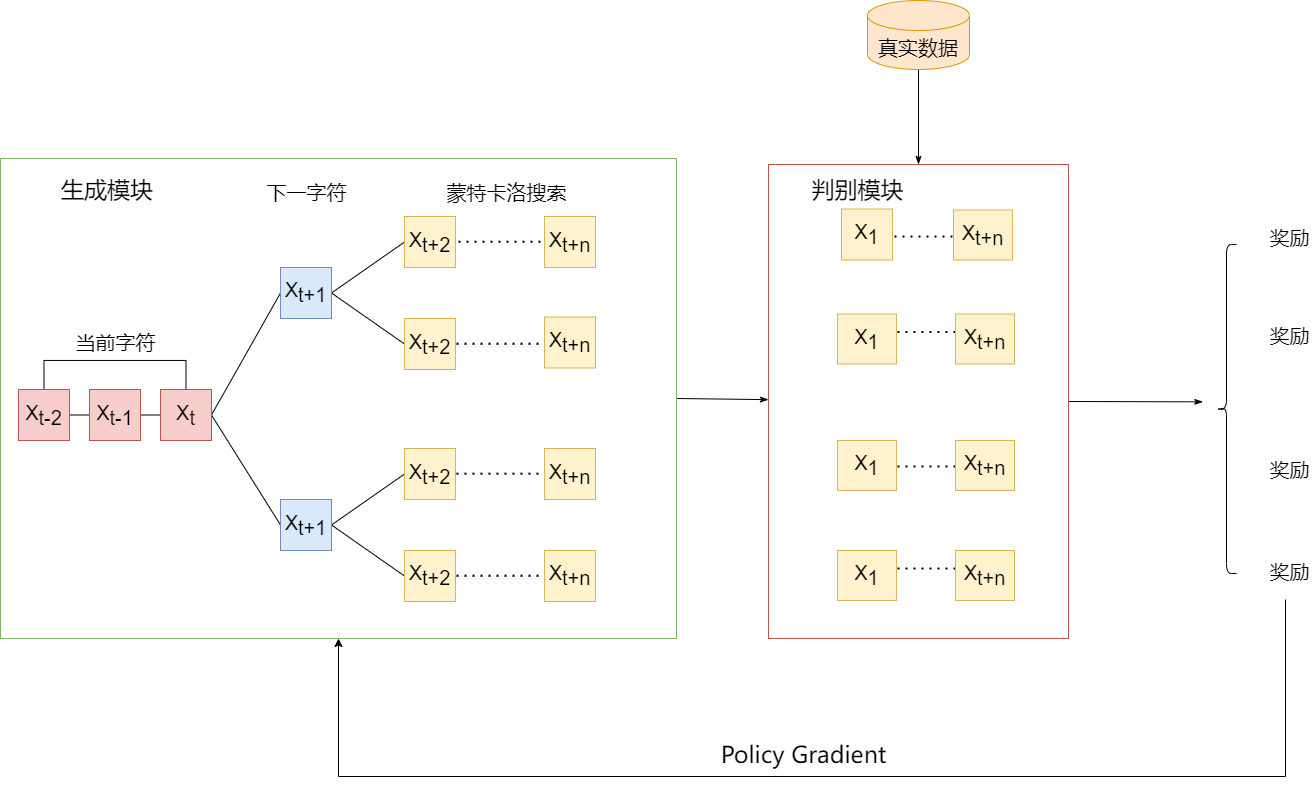

The diagram above was exported from draw.io. Its source (the exported page's mxGraphModel, read from the mxfile embedded in the PNG):
<mxGraphModel dx="2073" dy="544" grid="0" gridSize="10" guides="1" tooltips="1" connect="1" arrows="1" fold="1" page="0" pageScale="1" pageWidth="1169" pageHeight="827" math="0" shadow="0">
  <root>
    <mxCell id="0" />
    <mxCell id="1" parent="0" />
    <mxCell id="9eKWqpQOJqfWMVAcnPYL-89" style="edgeStyle=none;rounded=0;orthogonalLoop=1;jettySize=auto;html=1;exitX=1;exitY=0.5;exitDx=0;exitDy=0;fontSize=20;fontColor=#000000;endArrow=classicThin;endFill=1;" parent="1" source="9eKWqpQOJqfWMVAcnPYL-4" edge="1">
      <mxGeometry relative="1" as="geometry">
        <mxPoint x="1188.3333333333335" y="1076.3333333333335" as="targetPoint" />
      </mxGeometry>
    </mxCell>
    <mxCell id="9eKWqpQOJqfWMVAcnPYL-4" value="" style="rounded=0;whiteSpace=wrap;html=1;fillColor=#FFFFFF;strokeColor=#b85450;fontSize=20;" parent="1" vertex="1">
      <mxGeometry x="754" y="839" width="300" height="474" as="geometry" />
    </mxCell>
    <mxCell id="9eKWqpQOJqfWMVAcnPYL-90" style="edgeStyle=none;rounded=0;orthogonalLoop=1;jettySize=auto;html=1;exitX=1;exitY=0.5;exitDx=0;exitDy=0;fontSize=20;fontColor=#000000;endArrow=classicThin;endFill=1;" parent="1" source="9eKWqpQOJqfWMVAcnPYL-2" target="9eKWqpQOJqfWMVAcnPYL-4" edge="1">
      <mxGeometry relative="1" as="geometry" />
    </mxCell>
    <mxCell id="9eKWqpQOJqfWMVAcnPYL-2" value="" style="rounded=0;whiteSpace=wrap;html=1;fillColor=#FFFFFF;strokeColor=#82b366;fontSize=20;" parent="1" vertex="1">
      <mxGeometry x="-14" y="833" width="676" height="480" as="geometry" />
    </mxCell>
    <mxCell id="9eKWqpQOJqfWMVAcnPYL-85" style="edgeStyle=none;rounded=0;orthogonalLoop=1;jettySize=auto;html=1;exitX=0.5;exitY=1;exitDx=0;exitDy=0;exitPerimeter=0;fontSize=20;endArrow=classicThin;endFill=1;" parent="1" source="9eKWqpQOJqfWMVAcnPYL-6" target="9eKWqpQOJqfWMVAcnPYL-4" edge="1">
      <mxGeometry relative="1" as="geometry" />
    </mxCell>
    <mxCell id="9eKWqpQOJqfWMVAcnPYL-6" value="真实数据" style="shape=cylinder3;whiteSpace=wrap;html=1;boundedLbl=1;backgroundOutline=1;size=15;fillColor=#ffe6cc;strokeColor=#d79b00;fontSize=20;" parent="1" vertex="1">
      <mxGeometry x="853" y="675" width="102" height="69" as="geometry" />
    </mxCell>
    <mxCell id="9eKWqpQOJqfWMVAcnPYL-29" style="edgeStyle=orthogonalEdgeStyle;rounded=0;orthogonalLoop=1;jettySize=auto;html=1;exitX=1;exitY=0.5;exitDx=0;exitDy=0;entryX=0;entryY=0.5;entryDx=0;entryDy=0;fontSize=20;endArrow=none;endFill=0;" parent="1" source="9eKWqpQOJqfWMVAcnPYL-25" target="9eKWqpQOJqfWMVAcnPYL-26" edge="1">
      <mxGeometry relative="1" as="geometry" />
    </mxCell>
    <mxCell id="9eKWqpQOJqfWMVAcnPYL-31" style="edgeStyle=orthogonalEdgeStyle;rounded=0;orthogonalLoop=1;jettySize=auto;html=1;exitX=0.5;exitY=0;exitDx=0;exitDy=0;entryX=0.5;entryY=0;entryDx=0;entryDy=0;fontSize=20;endArrow=none;endFill=0;" parent="1" source="9eKWqpQOJqfWMVAcnPYL-25" target="9eKWqpQOJqfWMVAcnPYL-27" edge="1">
      <mxGeometry relative="1" as="geometry">
        <Array as="points">
          <mxPoint x="29" y="1035" />
          <mxPoint x="171" y="1035" />
        </Array>
      </mxGeometry>
    </mxCell>
    <mxCell id="9eKWqpQOJqfWMVAcnPYL-25" value="&lt;span style=&quot;font-size: 20px;&quot;&gt;X&lt;/span&gt;&lt;sub style=&quot;font-size: 20px;&quot;&gt;t-2&lt;/sub&gt;" style="rounded=0;whiteSpace=wrap;html=1;fontSize=20;fillColor=#f8cecc;strokeColor=#b85450;" parent="1" vertex="1">
      <mxGeometry x="4" y="1064" width="51" height="51" as="geometry" />
    </mxCell>
    <mxCell id="9eKWqpQOJqfWMVAcnPYL-30" style="edgeStyle=orthogonalEdgeStyle;rounded=0;orthogonalLoop=1;jettySize=auto;html=1;exitX=1;exitY=0.5;exitDx=0;exitDy=0;entryX=0;entryY=0.5;entryDx=0;entryDy=0;fontSize=20;endArrow=none;endFill=0;" parent="1" source="9eKWqpQOJqfWMVAcnPYL-26" target="9eKWqpQOJqfWMVAcnPYL-27" edge="1">
      <mxGeometry relative="1" as="geometry" />
    </mxCell>
    <mxCell id="9eKWqpQOJqfWMVAcnPYL-26" value="&lt;span style=&quot;font-size: 20px;&quot;&gt;X&lt;/span&gt;&lt;sub style=&quot;font-size: 20px;&quot;&gt;t-1&lt;/sub&gt;" style="rounded=0;whiteSpace=wrap;html=1;fontSize=20;fillColor=#f8cecc;strokeColor=#b85450;" parent="1" vertex="1">
      <mxGeometry x="75" y="1064" width="51" height="51" as="geometry" />
    </mxCell>
    <mxCell id="9eKWqpQOJqfWMVAcnPYL-35" style="rounded=0;orthogonalLoop=1;jettySize=auto;html=1;exitX=1;exitY=0.5;exitDx=0;exitDy=0;entryX=0;entryY=0.5;entryDx=0;entryDy=0;fontSize=20;endArrow=none;endFill=0;" parent="1" source="9eKWqpQOJqfWMVAcnPYL-27" target="9eKWqpQOJqfWMVAcnPYL-33" edge="1">
      <mxGeometry relative="1" as="geometry" />
    </mxCell>
    <mxCell id="9eKWqpQOJqfWMVAcnPYL-36" style="edgeStyle=none;rounded=0;orthogonalLoop=1;jettySize=auto;html=1;exitX=1;exitY=0.5;exitDx=0;exitDy=0;entryX=0;entryY=0.5;entryDx=0;entryDy=0;fontSize=20;endArrow=none;endFill=0;" parent="1" source="9eKWqpQOJqfWMVAcnPYL-27" target="9eKWqpQOJqfWMVAcnPYL-34" edge="1">
      <mxGeometry relative="1" as="geometry" />
    </mxCell>
    <mxCell id="9eKWqpQOJqfWMVAcnPYL-27" value="X&lt;sub style=&quot;font-size: 20px;&quot;&gt;t&lt;/sub&gt;" style="rounded=0;whiteSpace=wrap;html=1;fontSize=20;fillColor=#f8cecc;strokeColor=#b85450;" parent="1" vertex="1">
      <mxGeometry x="146" y="1064" width="51" height="51" as="geometry" />
    </mxCell>
    <mxCell id="9eKWqpQOJqfWMVAcnPYL-32" value="当前字符" style="text;html=1;align=center;verticalAlign=middle;resizable=0;points=[];autosize=1;strokeColor=none;fillColor=none;fontSize=20;" parent="1" vertex="1">
      <mxGeometry x="55.5" y="1003" width="90" height="28" as="geometry" />
    </mxCell>
    <mxCell id="9eKWqpQOJqfWMVAcnPYL-41" style="edgeStyle=none;rounded=0;orthogonalLoop=1;jettySize=auto;html=1;exitX=1;exitY=0.5;exitDx=0;exitDy=0;entryX=0;entryY=0.5;entryDx=0;entryDy=0;fontSize=20;endArrow=none;endFill=0;" parent="1" source="9eKWqpQOJqfWMVAcnPYL-33" target="9eKWqpQOJqfWMVAcnPYL-39" edge="1">
      <mxGeometry relative="1" as="geometry" />
    </mxCell>
    <mxCell id="9eKWqpQOJqfWMVAcnPYL-42" style="edgeStyle=none;rounded=0;orthogonalLoop=1;jettySize=auto;html=1;exitX=1;exitY=0.5;exitDx=0;exitDy=0;entryX=0;entryY=0.5;entryDx=0;entryDy=0;fontSize=20;endArrow=none;endFill=0;" parent="1" source="9eKWqpQOJqfWMVAcnPYL-33" target="9eKWqpQOJqfWMVAcnPYL-37" edge="1">
      <mxGeometry relative="1" as="geometry" />
    </mxCell>
    <mxCell id="9eKWqpQOJqfWMVAcnPYL-33" value="X&lt;sub style=&quot;font-size: 20px;&quot;&gt;t+1&lt;/sub&gt;" style="rounded=0;whiteSpace=wrap;html=1;fontSize=20;fillColor=#dae8fc;strokeColor=#6c8ebf;" parent="1" vertex="1">
      <mxGeometry x="266" y="942" width="51" height="51" as="geometry" />
    </mxCell>
    <mxCell id="9eKWqpQOJqfWMVAcnPYL-43" style="edgeStyle=none;rounded=0;orthogonalLoop=1;jettySize=auto;html=1;exitX=1;exitY=0.5;exitDx=0;exitDy=0;entryX=0;entryY=0.5;entryDx=0;entryDy=0;fontSize=20;endArrow=none;endFill=0;" parent="1" source="9eKWqpQOJqfWMVAcnPYL-34" target="9eKWqpQOJqfWMVAcnPYL-38" edge="1">
      <mxGeometry relative="1" as="geometry" />
    </mxCell>
    <mxCell id="9eKWqpQOJqfWMVAcnPYL-44" style="edgeStyle=none;rounded=0;orthogonalLoop=1;jettySize=auto;html=1;exitX=1;exitY=0.5;exitDx=0;exitDy=0;entryX=0;entryY=0.5;entryDx=0;entryDy=0;fontSize=20;endArrow=none;endFill=0;" parent="1" source="9eKWqpQOJqfWMVAcnPYL-34" target="9eKWqpQOJqfWMVAcnPYL-40" edge="1">
      <mxGeometry relative="1" as="geometry" />
    </mxCell>
    <mxCell id="9eKWqpQOJqfWMVAcnPYL-34" value="X&lt;sub style=&quot;font-size: 20px;&quot;&gt;t+1&lt;/sub&gt;" style="rounded=0;whiteSpace=wrap;html=1;fontSize=20;fillColor=#dae8fc;strokeColor=#6c8ebf;" parent="1" vertex="1">
      <mxGeometry x="266" y="1174" width="51" height="51" as="geometry" />
    </mxCell>
    <mxCell id="9eKWqpQOJqfWMVAcnPYL-37" value="X&lt;sub style=&quot;font-size: 20px;&quot;&gt;t+2&lt;/sub&gt;" style="rounded=0;whiteSpace=wrap;html=1;fontSize=20;fillColor=#fff2cc;strokeColor=#d6b656;" parent="1" vertex="1">
      <mxGeometry x="390" y="993" width="51" height="51" as="geometry" />
    </mxCell>
    <mxCell id="9eKWqpQOJqfWMVAcnPYL-38" value="X&lt;sub style=&quot;font-size: 20px;&quot;&gt;t+2&lt;/sub&gt;" style="rounded=0;whiteSpace=wrap;html=1;fontSize=20;fillColor=#fff2cc;strokeColor=#d6b656;" parent="1" vertex="1">
      <mxGeometry x="390" y="1123" width="51" height="51" as="geometry" />
    </mxCell>
    <mxCell id="9eKWqpQOJqfWMVAcnPYL-39" value="X&lt;sub style=&quot;font-size: 20px;&quot;&gt;t+2&lt;/sub&gt;" style="rounded=0;whiteSpace=wrap;html=1;fontSize=20;fillColor=#fff2cc;strokeColor=#d6b656;" parent="1" vertex="1">
      <mxGeometry x="390" y="891" width="51" height="51" as="geometry" />
    </mxCell>
    <mxCell id="9eKWqpQOJqfWMVAcnPYL-40" value="X&lt;sub style=&quot;font-size: 20px;&quot;&gt;t+2&lt;/sub&gt;" style="rounded=0;whiteSpace=wrap;html=1;fontSize=20;fillColor=#fff2cc;strokeColor=#d6b656;" parent="1" vertex="1">
      <mxGeometry x="390" y="1225" width="51" height="51" as="geometry" />
    </mxCell>
    <mxCell id="9eKWqpQOJqfWMVAcnPYL-45" value="下一字符" style="text;html=1;align=center;verticalAlign=middle;resizable=0;points=[];autosize=1;strokeColor=none;fillColor=none;fontSize=20;" parent="1" vertex="1">
      <mxGeometry x="246.5" y="853" width="90" height="28" as="geometry" />
    </mxCell>
    <mxCell id="9eKWqpQOJqfWMVAcnPYL-46" value="" style="endArrow=none;dashed=1;html=1;dashPattern=1 3;strokeWidth=2;rounded=0;fontSize=20;" parent="1" edge="1">
      <mxGeometry width="50" height="50" relative="1" as="geometry">
        <mxPoint x="444" y="916.2099999999999" as="sourcePoint" />
        <mxPoint x="532" y="916.2099999999999" as="targetPoint" />
        <Array as="points">
          <mxPoint x="491" y="916.2099999999999" />
        </Array>
      </mxGeometry>
    </mxCell>
    <mxCell id="9eKWqpQOJqfWMVAcnPYL-47" value="" style="endArrow=none;dashed=1;html=1;dashPattern=1 3;strokeWidth=2;rounded=0;fontSize=20;" parent="1" edge="1">
      <mxGeometry width="50" height="50" relative="1" as="geometry">
        <mxPoint x="442" y="1250.2099999999998" as="sourcePoint" />
        <mxPoint x="530" y="1250.2099999999998" as="targetPoint" />
        <Array as="points">
          <mxPoint x="489" y="1250.2099999999998" />
        </Array>
      </mxGeometry>
    </mxCell>
    <mxCell id="9eKWqpQOJqfWMVAcnPYL-48" value="" style="endArrow=none;dashed=1;html=1;dashPattern=1 3;strokeWidth=2;rounded=0;fontSize=20;" parent="1" edge="1">
      <mxGeometry width="50" height="50" relative="1" as="geometry">
        <mxPoint x="442" y="1148.2099999999998" as="sourcePoint" />
        <mxPoint x="530" y="1148.2099999999998" as="targetPoint" />
        <Array as="points">
          <mxPoint x="489" y="1148.2099999999998" />
        </Array>
      </mxGeometry>
    </mxCell>
    <mxCell id="9eKWqpQOJqfWMVAcnPYL-49" value="" style="endArrow=none;dashed=1;html=1;dashPattern=1 3;strokeWidth=2;rounded=0;fontSize=20;" parent="1" edge="1">
      <mxGeometry width="50" height="50" relative="1" as="geometry">
        <mxPoint x="442" y="1018.2099999999998" as="sourcePoint" />
        <mxPoint x="530" y="1018.2099999999998" as="targetPoint" />
        <Array as="points">
          <mxPoint x="489" y="1018.2099999999999" />
        </Array>
      </mxGeometry>
    </mxCell>
    <mxCell id="9eKWqpQOJqfWMVAcnPYL-50" value="X&lt;sub style=&quot;font-size: 20px;&quot;&gt;t+n&lt;/sub&gt;" style="rounded=0;whiteSpace=wrap;html=1;fontSize=20;fillColor=#fff2cc;strokeColor=#d6b656;" parent="1" vertex="1">
      <mxGeometry x="530" y="891" width="51" height="51" as="geometry" />
    </mxCell>
    <mxCell id="9eKWqpQOJqfWMVAcnPYL-51" value="X&lt;sub style=&quot;font-size: 20px;&quot;&gt;t+n&lt;/sub&gt;" style="rounded=0;whiteSpace=wrap;html=1;fontSize=20;fillColor=#fff2cc;strokeColor=#d6b656;" parent="1" vertex="1">
      <mxGeometry x="530" y="991.5" width="51" height="51" as="geometry" />
    </mxCell>
    <mxCell id="9eKWqpQOJqfWMVAcnPYL-52" value="X&lt;sub style=&quot;font-size: 20px;&quot;&gt;t+n&lt;/sub&gt;" style="rounded=0;whiteSpace=wrap;html=1;fontSize=20;fillColor=#fff2cc;strokeColor=#d6b656;" parent="1" vertex="1">
      <mxGeometry x="530" y="1123" width="51" height="51" as="geometry" />
    </mxCell>
    <mxCell id="9eKWqpQOJqfWMVAcnPYL-53" value="X&lt;sub style=&quot;font-size: 20px;&quot;&gt;t+n&lt;/sub&gt;" style="rounded=0;whiteSpace=wrap;html=1;fontSize=20;fillColor=#fff2cc;strokeColor=#d6b656;" parent="1" vertex="1">
      <mxGeometry x="530" y="1225" width="51" height="51" as="geometry" />
    </mxCell>
    <mxCell id="9eKWqpQOJqfWMVAcnPYL-54" value="蒙特卡洛搜索" style="text;html=1;align=center;verticalAlign=middle;resizable=0;points=[];autosize=1;strokeColor=none;fillColor=none;fontSize=20;" parent="1" vertex="1">
      <mxGeometry x="427" y="853" width="130" height="28" as="geometry" />
    </mxCell>
    <mxCell id="9eKWqpQOJqfWMVAcnPYL-55" value="奖励" style="text;html=1;align=center;verticalAlign=middle;resizable=0;points=[];autosize=1;strokeColor=none;fillColor=none;fontSize=20;" parent="1" vertex="1">
      <mxGeometry x="1250" y="898" width="50" height="28" as="geometry" />
    </mxCell>
    <mxCell id="9eKWqpQOJqfWMVAcnPYL-56" value="奖励" style="text;html=1;align=center;verticalAlign=middle;resizable=0;points=[];autosize=1;strokeColor=none;fillColor=none;fontSize=20;" parent="1" vertex="1">
      <mxGeometry x="1250" y="995.5" width="50" height="28" as="geometry" />
    </mxCell>
    <mxCell id="9eKWqpQOJqfWMVAcnPYL-57" value="奖励" style="text;html=1;align=center;verticalAlign=middle;resizable=0;points=[];autosize=1;strokeColor=none;fillColor=none;fontSize=20;" parent="1" vertex="1">
      <mxGeometry x="1250" y="1129.9999999999998" width="50" height="28" as="geometry" />
    </mxCell>
    <mxCell id="9eKWqpQOJqfWMVAcnPYL-58" value="奖励" style="text;html=1;align=center;verticalAlign=middle;resizable=0;points=[];autosize=1;fontSize=20;" parent="1" vertex="1">
      <mxGeometry x="1250" y="1231.9999999999998" width="50" height="28" as="geometry" />
    </mxCell>
    <mxCell id="9eKWqpQOJqfWMVAcnPYL-59" value="X&lt;sub style=&quot;font-size: 20px&quot;&gt;1&lt;/sub&gt;" style="rounded=0;whiteSpace=wrap;html=1;fontSize=20;fillColor=#fff2cc;strokeColor=#d6b656;" parent="1" vertex="1">
      <mxGeometry x="827" y="883.5" width="51" height="51" as="geometry" />
    </mxCell>
    <mxCell id="9eKWqpQOJqfWMVAcnPYL-71" value="" style="endArrow=none;dashed=1;html=1;dashPattern=1 3;strokeWidth=2;rounded=0;fontSize=20;" parent="1" edge="1">
      <mxGeometry width="50" height="50" relative="1" as="geometry">
        <mxPoint x="880" y="910.9999999999999" as="sourcePoint" />
        <mxPoint x="944" y="911" as="targetPoint" />
        <Array as="points">
          <mxPoint x="927" y="911" />
        </Array>
      </mxGeometry>
    </mxCell>
    <mxCell id="9eKWqpQOJqfWMVAcnPYL-72" value="" style="endArrow=none;dashed=1;html=1;dashPattern=1 3;strokeWidth=2;rounded=0;fontSize=20;" parent="1" edge="1">
      <mxGeometry width="50" height="50" relative="1" as="geometry">
        <mxPoint x="883" y="1006.41" as="sourcePoint" />
        <mxPoint x="947" y="1006.41" as="targetPoint" />
        <Array as="points">
          <mxPoint x="930" y="1006.41" />
        </Array>
      </mxGeometry>
    </mxCell>
    <mxCell id="9eKWqpQOJqfWMVAcnPYL-73" value="" style="endArrow=none;dashed=1;html=1;dashPattern=1 3;strokeWidth=2;rounded=0;fontSize=20;" parent="1" edge="1">
      <mxGeometry width="50" height="50" relative="1" as="geometry">
        <mxPoint x="883" y="1140.91" as="sourcePoint" />
        <mxPoint x="947" y="1140.91" as="targetPoint" />
        <Array as="points">
          <mxPoint x="930" y="1140.91" />
        </Array>
      </mxGeometry>
    </mxCell>
    <mxCell id="9eKWqpQOJqfWMVAcnPYL-74" value="" style="endArrow=none;dashed=1;html=1;dashPattern=1 3;strokeWidth=2;rounded=0;fontSize=20;" parent="1" edge="1">
      <mxGeometry width="50" height="50" relative="1" as="geometry">
        <mxPoint x="883" y="1242.91" as="sourcePoint" />
        <mxPoint x="947" y="1242.91" as="targetPoint" />
        <Array as="points">
          <mxPoint x="930" y="1242.91" />
        </Array>
      </mxGeometry>
    </mxCell>
    <mxCell id="9eKWqpQOJqfWMVAcnPYL-84" value="" style="shape=curlyBracket;whiteSpace=wrap;html=1;rounded=1;fontSize=20;" parent="1" vertex="1">
      <mxGeometry x="1202" y="919" width="20" height="329" as="geometry" />
    </mxCell>
    <mxCell id="9eKWqpQOJqfWMVAcnPYL-87" value="" style="edgeStyle=elbowEdgeStyle;elbow=vertical;endArrow=classic;html=1;rounded=0;fontSize=20;" parent="1" target="9eKWqpQOJqfWMVAcnPYL-2" edge="1">
      <mxGeometry width="50" height="50" relative="1" as="geometry">
        <mxPoint x="1271" y="1274" as="sourcePoint" />
        <mxPoint x="1469" y="1383" as="targetPoint" />
        <Array as="points">
          <mxPoint x="830" y="1451" />
          <mxPoint x="787" y="1501" />
          <mxPoint x="1464" y="1538" />
        </Array>
      </mxGeometry>
    </mxCell>
    <mxCell id="9eKWqpQOJqfWMVAcnPYL-88" value="&lt;span style=&quot;font-family: sans-serif; font-size: 23px; text-align: left;&quot;&gt;Policy Gradient&lt;/span&gt;" style="text;html=1;align=center;verticalAlign=middle;resizable=0;points=[];autosize=1;strokeColor=none;fillColor=none;fontSize=23;fontColor=#000000;" parent="1" vertex="1">
      <mxGeometry x="701" y="1413" width="176" height="33" as="geometry" />
    </mxCell>
    <mxCell id="9eKWqpQOJqfWMVAcnPYL-91" value="X&lt;sub style=&quot;font-size: 20px&quot;&gt;t+n&lt;/sub&gt;" style="rounded=0;whiteSpace=wrap;html=1;fontSize=20;fillColor=#fff2cc;strokeColor=#d6b656;" parent="1" vertex="1">
      <mxGeometry x="939" y="884.5" width="59" height="50" as="geometry" />
    </mxCell>
    <mxCell id="9eKWqpQOJqfWMVAcnPYL-92" value="X&lt;sub style=&quot;font-size: 20px&quot;&gt;1&lt;/sub&gt;" style="rounded=0;whiteSpace=wrap;html=1;fontSize=20;fillColor=#fff2cc;strokeColor=#d6b656;" parent="1" vertex="1">
      <mxGeometry x="823" y="988.5" width="59" height="50" as="geometry" />
    </mxCell>
    <mxCell id="9eKWqpQOJqfWMVAcnPYL-93" value="X&lt;sub style=&quot;font-size: 20px&quot;&gt;t+n&lt;/sub&gt;" style="rounded=0;whiteSpace=wrap;html=1;fontSize=20;fillColor=#fff2cc;strokeColor=#d6b656;" parent="1" vertex="1">
      <mxGeometry x="941" y="988.5" width="59" height="50" as="geometry" />
    </mxCell>
    <mxCell id="9eKWqpQOJqfWMVAcnPYL-94" value="X&lt;sub style=&quot;font-size: 20px&quot;&gt;1&lt;/sub&gt;" style="rounded=0;whiteSpace=wrap;html=1;fontSize=20;fillColor=#fff2cc;strokeColor=#d6b656;" parent="1" vertex="1">
      <mxGeometry x="823" y="1115" width="59" height="50" as="geometry" />
    </mxCell>
    <mxCell id="9eKWqpQOJqfWMVAcnPYL-95" value="X&lt;sub style=&quot;font-size: 20px&quot;&gt;t+n&lt;/sub&gt;" style="rounded=0;whiteSpace=wrap;html=1;fontSize=20;fillColor=#fff2cc;strokeColor=#d6b656;" parent="1" vertex="1">
      <mxGeometry x="941" y="1115" width="59" height="50" as="geometry" />
    </mxCell>
    <mxCell id="9eKWqpQOJqfWMVAcnPYL-96" value="X&lt;sub style=&quot;font-size: 20px&quot;&gt;1&lt;/sub&gt;" style="rounded=0;whiteSpace=wrap;html=1;fontSize=20;fillColor=#fff2cc;strokeColor=#d6b656;" parent="1" vertex="1">
      <mxGeometry x="823" y="1225" width="59" height="50" as="geometry" />
    </mxCell>
    <mxCell id="9eKWqpQOJqfWMVAcnPYL-97" value="X&lt;sub style=&quot;font-size: 20px&quot;&gt;t+n&lt;/sub&gt;" style="rounded=0;whiteSpace=wrap;html=1;fontSize=20;fillColor=#fff2cc;strokeColor=#d6b656;" parent="1" vertex="1">
      <mxGeometry x="941" y="1225" width="59" height="50" as="geometry" />
    </mxCell>
    <mxCell id="9eKWqpQOJqfWMVAcnPYL-98" value="生成模块" style="text;html=1;strokeColor=none;fillColor=none;align=center;verticalAlign=middle;whiteSpace=wrap;rounded=0;fontSize=23;fontColor=#000000;" parent="1" vertex="1">
      <mxGeometry x="4" y="850" width="178" height="30" as="geometry" />
    </mxCell>
    <mxCell id="9eKWqpQOJqfWMVAcnPYL-99" value="判别模块" style="text;html=1;strokeColor=none;fillColor=none;align=center;verticalAlign=middle;whiteSpace=wrap;rounded=0;fontSize=23;fontColor=#000000;" parent="1" vertex="1">
      <mxGeometry x="759" y="850" width="169" height="30" as="geometry" />
    </mxCell>
  </root>
</mxGraphModel>